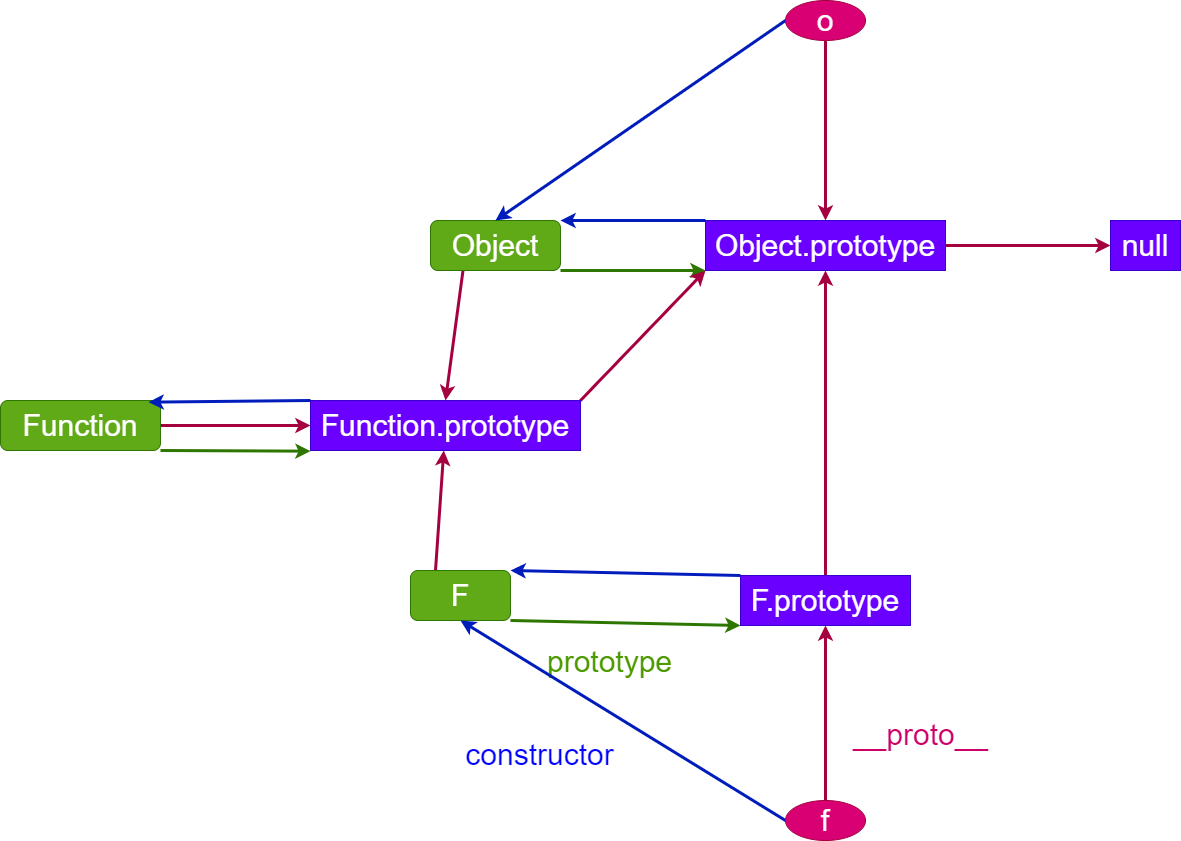

The diagram above was exported from draw.io. Its source (the exported page's mxGraphModel, read from the mxfile embedded in the PNG):
<mxGraphModel dx="2324" dy="3066" grid="1" gridSize="10" guides="1" tooltips="1" connect="1" arrows="1" fold="1" page="1" pageScale="1" pageWidth="827" pageHeight="1169" math="0" shadow="0">
  <root>
    <mxCell id="0" />
    <mxCell id="1" parent="0" />
    <mxCell id="20tao7V_pMLdsqmyNucs-3" value="null" style="whiteSpace=wrap;html=1;fontSize=30;rounded=0;fillColor=#6a00ff;strokeColor=#3700CC;fontColor=#ffffff;" vertex="1" parent="1">
      <mxGeometry x="730" y="200" width="70" height="50" as="geometry" />
    </mxCell>
    <mxCell id="20tao7V_pMLdsqmyNucs-59" style="edgeStyle=none;rounded=0;orthogonalLoop=1;jettySize=auto;html=1;exitX=1;exitY=1;exitDx=0;exitDy=0;fontSize=30;fontColor=#4D9900;strokeWidth=3;strokeColor=#2D7600;fillColor=#60a917;" edge="1" parent="1" source="20tao7V_pMLdsqmyNucs-6">
      <mxGeometry relative="1" as="geometry">
        <mxPoint x="-70" y="430.66666666666697" as="targetPoint" />
      </mxGeometry>
    </mxCell>
    <mxCell id="20tao7V_pMLdsqmyNucs-61" style="edgeStyle=none;rounded=0;orthogonalLoop=1;jettySize=auto;html=1;exitX=1;exitY=0.5;exitDx=0;exitDy=0;entryX=0;entryY=0.5;entryDx=0;entryDy=0;fontSize=30;fontColor=default;strokeWidth=3;strokeColor=#A50040;fillColor=#d80073;" edge="1" parent="1" source="20tao7V_pMLdsqmyNucs-6" target="20tao7V_pMLdsqmyNucs-9">
      <mxGeometry relative="1" as="geometry" />
    </mxCell>
    <mxCell id="20tao7V_pMLdsqmyNucs-6" value="Function" style="rounded=1;whiteSpace=wrap;html=1;fontSize=30;fillColor=#60a917;strokeColor=#2D7600;fontColor=#ffffff;" vertex="1" parent="1">
      <mxGeometry x="-380" y="380" width="160" height="50" as="geometry" />
    </mxCell>
    <mxCell id="20tao7V_pMLdsqmyNucs-42" style="edgeStyle=none;rounded=0;orthogonalLoop=1;jettySize=auto;html=1;exitX=0.25;exitY=1;exitDx=0;exitDy=0;entryX=0.5;entryY=0;entryDx=0;entryDy=0;fontSize=30;fontColor=default;strokeWidth=3;strokeColor=#A50040;fillColor=#d80073;" edge="1" parent="1" source="20tao7V_pMLdsqmyNucs-7" target="20tao7V_pMLdsqmyNucs-9">
      <mxGeometry relative="1" as="geometry" />
    </mxCell>
    <mxCell id="20tao7V_pMLdsqmyNucs-57" style="edgeStyle=none;rounded=0;orthogonalLoop=1;jettySize=auto;html=1;exitX=1;exitY=1;exitDx=0;exitDy=0;entryX=0;entryY=1;entryDx=0;entryDy=0;fontSize=30;fontColor=#4D9900;strokeWidth=3;strokeColor=#2D7600;fillColor=#60a917;" edge="1" parent="1" source="20tao7V_pMLdsqmyNucs-7" target="20tao7V_pMLdsqmyNucs-10">
      <mxGeometry relative="1" as="geometry" />
    </mxCell>
    <mxCell id="20tao7V_pMLdsqmyNucs-7" value="Object" style="rounded=1;whiteSpace=wrap;html=1;fontSize=30;fillColor=#60a917;strokeColor=#2D7600;fontColor=#ffffff;" vertex="1" parent="1">
      <mxGeometry x="50" y="200" width="130" height="50" as="geometry" />
    </mxCell>
    <mxCell id="20tao7V_pMLdsqmyNucs-46" style="edgeStyle=none;rounded=0;orthogonalLoop=1;jettySize=auto;html=1;exitX=1;exitY=0;exitDx=0;exitDy=0;entryX=0;entryY=1;entryDx=0;entryDy=0;fontSize=30;fontColor=default;strokeWidth=3;strokeColor=#A50040;fillColor=#d80073;" edge="1" parent="1" source="20tao7V_pMLdsqmyNucs-9" target="20tao7V_pMLdsqmyNucs-10">
      <mxGeometry relative="1" as="geometry" />
    </mxCell>
    <mxCell id="20tao7V_pMLdsqmyNucs-60" style="edgeStyle=none;rounded=0;orthogonalLoop=1;jettySize=auto;html=1;exitX=0;exitY=0;exitDx=0;exitDy=0;entryX=0.925;entryY=0.033;entryDx=0;entryDy=0;entryPerimeter=0;fontSize=30;fontColor=#4D9900;strokeWidth=3;strokeColor=#001DBC;fillColor=#0050ef;" edge="1" parent="1" source="20tao7V_pMLdsqmyNucs-9" target="20tao7V_pMLdsqmyNucs-6">
      <mxGeometry relative="1" as="geometry" />
    </mxCell>
    <mxCell id="20tao7V_pMLdsqmyNucs-9" value="Function.prototype" style="rounded=0;whiteSpace=wrap;html=1;fontSize=30;fillColor=#6a00ff;strokeColor=#3700CC;fontColor=#ffffff;" vertex="1" parent="1">
      <mxGeometry x="-70" y="380" width="270" height="50" as="geometry" />
    </mxCell>
    <mxCell id="20tao7V_pMLdsqmyNucs-30" style="rounded=0;orthogonalLoop=1;jettySize=auto;html=1;fontSize=30;fontColor=default;strokeWidth=3;entryX=0;entryY=0.5;entryDx=0;entryDy=0;strokeColor=#A50040;fillColor=#d80073;exitX=1;exitY=0.5;exitDx=0;exitDy=0;" edge="1" parent="1" source="20tao7V_pMLdsqmyNucs-10" target="20tao7V_pMLdsqmyNucs-3">
      <mxGeometry relative="1" as="geometry">
        <mxPoint x="445.52941176470586" y="70" as="targetPoint" />
      </mxGeometry>
    </mxCell>
    <mxCell id="20tao7V_pMLdsqmyNucs-58" style="edgeStyle=none;rounded=0;orthogonalLoop=1;jettySize=auto;html=1;exitX=0;exitY=0;exitDx=0;exitDy=0;entryX=1;entryY=0;entryDx=0;entryDy=0;fontSize=30;fontColor=#4D9900;strokeWidth=3;strokeColor=#001DBC;fillColor=#0050ef;" edge="1" parent="1" source="20tao7V_pMLdsqmyNucs-10" target="20tao7V_pMLdsqmyNucs-7">
      <mxGeometry relative="1" as="geometry" />
    </mxCell>
    <mxCell id="20tao7V_pMLdsqmyNucs-10" value="Object.prototype" style="rounded=0;whiteSpace=wrap;html=1;fontSize=30;fillColor=#6a00ff;strokeColor=#3700CC;fontColor=#ffffff;" vertex="1" parent="1">
      <mxGeometry x="325" y="200" width="240" height="50" as="geometry" />
    </mxCell>
    <mxCell id="20tao7V_pMLdsqmyNucs-41" style="rounded=0;orthogonalLoop=1;jettySize=auto;html=1;exitX=0.25;exitY=0;exitDx=0;exitDy=0;fontSize=30;fontColor=default;strokeWidth=3;strokeColor=#A50040;fillColor=#d80073;" edge="1" parent="1" source="20tao7V_pMLdsqmyNucs-17" target="20tao7V_pMLdsqmyNucs-9">
      <mxGeometry relative="1" as="geometry">
        <mxPoint x="-40" y="559.9999999999995" as="targetPoint" />
      </mxGeometry>
    </mxCell>
    <mxCell id="20tao7V_pMLdsqmyNucs-50" style="edgeStyle=none;rounded=0;orthogonalLoop=1;jettySize=auto;html=1;exitX=1;exitY=1;exitDx=0;exitDy=0;entryX=0;entryY=1;entryDx=0;entryDy=0;fontSize=30;fontColor=#4D9900;strokeWidth=3;fillColor=#60a917;strokeColor=#2D7600;" edge="1" parent="1" source="20tao7V_pMLdsqmyNucs-17" target="20tao7V_pMLdsqmyNucs-19">
      <mxGeometry relative="1" as="geometry" />
    </mxCell>
    <mxCell id="20tao7V_pMLdsqmyNucs-52" value="prototype" style="edgeLabel;html=1;align=center;verticalAlign=middle;resizable=0;points=[];fontSize=30;fontColor=#4D9900;" vertex="1" connectable="0" parent="20tao7V_pMLdsqmyNucs-50">
      <mxGeometry x="-0.5971" y="6" width="150" height="50" relative="1" as="geometry">
        <mxPoint x="-22" y="21" as="offset" />
      </mxGeometry>
    </mxCell>
    <mxCell id="20tao7V_pMLdsqmyNucs-17" value="F" style="rounded=1;whiteSpace=wrap;html=1;fontSize=30;fillColor=#60a917;strokeColor=#2D7600;fontColor=#ffffff;" vertex="1" parent="1">
      <mxGeometry x="30" y="550" width="100" height="50" as="geometry" />
    </mxCell>
    <mxCell id="20tao7V_pMLdsqmyNucs-20" style="rounded=0;orthogonalLoop=1;jettySize=auto;html=1;fontSize=30;strokeWidth=3;fillColor=#d80073;strokeColor=#A50040;exitX=0.5;exitY=0;exitDx=0;exitDy=0;entryX=0.5;entryY=1;entryDx=0;entryDy=0;" edge="1" parent="1" source="20tao7V_pMLdsqmyNucs-18" target="20tao7V_pMLdsqmyNucs-19">
      <mxGeometry relative="1" as="geometry">
        <mxPoint x="440" y="610" as="targetPoint" />
        <mxPoint x="440" y="770" as="sourcePoint" />
      </mxGeometry>
    </mxCell>
    <mxCell id="20tao7V_pMLdsqmyNucs-21" value="__proto__" style="edgeLabel;html=1;align=center;verticalAlign=middle;resizable=0;points=[];fontSize=30;fontColor=#CC0066;" vertex="1" connectable="0" parent="20tao7V_pMLdsqmyNucs-20">
      <mxGeometry x="0.4869" y="3" width="160" height="50" relative="1" as="geometry">
        <mxPoint x="18" y="40" as="offset" />
      </mxGeometry>
    </mxCell>
    <mxCell id="20tao7V_pMLdsqmyNucs-53" style="edgeStyle=none;rounded=0;orthogonalLoop=1;jettySize=auto;html=1;exitX=0;exitY=0.5;exitDx=0;exitDy=0;entryX=0.5;entryY=1;entryDx=0;entryDy=0;fontSize=30;fontColor=#4D9900;strokeWidth=3;fillColor=#0050ef;strokeColor=#001DBC;" edge="1" parent="1" source="20tao7V_pMLdsqmyNucs-18" target="20tao7V_pMLdsqmyNucs-17">
      <mxGeometry relative="1" as="geometry" />
    </mxCell>
    <mxCell id="20tao7V_pMLdsqmyNucs-54" value="constructor" style="edgeLabel;html=1;align=center;verticalAlign=middle;resizable=0;points=[];fontSize=30;fontColor=#0000FF;" vertex="1" connectable="0" parent="20tao7V_pMLdsqmyNucs-53">
      <mxGeometry x="-0.1075" y="-6" width="170" height="50" relative="1" as="geometry">
        <mxPoint x="-188" y="4" as="offset" />
      </mxGeometry>
    </mxCell>
    <mxCell id="20tao7V_pMLdsqmyNucs-18" value="f" style="ellipse;whiteSpace=wrap;html=1;fontSize=30;fillColor=#d80073;fontColor=#ffffff;strokeColor=#A50040;" vertex="1" parent="1">
      <mxGeometry x="405" y="780" width="80" height="40" as="geometry" />
    </mxCell>
    <mxCell id="20tao7V_pMLdsqmyNucs-27" style="rounded=0;orthogonalLoop=1;jettySize=auto;html=1;exitX=0.5;exitY=0;exitDx=0;exitDy=0;entryX=0.5;entryY=1;entryDx=0;entryDy=0;fontSize=30;fontColor=default;strokeWidth=3;strokeColor=#A50040;fillColor=#d80073;" edge="1" parent="1" source="20tao7V_pMLdsqmyNucs-19" target="20tao7V_pMLdsqmyNucs-10">
      <mxGeometry relative="1" as="geometry" />
    </mxCell>
    <mxCell id="20tao7V_pMLdsqmyNucs-56" style="edgeStyle=none;rounded=0;orthogonalLoop=1;jettySize=auto;html=1;exitX=0;exitY=0;exitDx=0;exitDy=0;entryX=1;entryY=0;entryDx=0;entryDy=0;fontSize=30;fontColor=#4D9900;strokeWidth=3;strokeColor=#001DBC;fillColor=#0050ef;" edge="1" parent="1" source="20tao7V_pMLdsqmyNucs-19" target="20tao7V_pMLdsqmyNucs-17">
      <mxGeometry relative="1" as="geometry" />
    </mxCell>
    <mxCell id="20tao7V_pMLdsqmyNucs-19" value="F.prototype" style="rounded=0;whiteSpace=wrap;html=1;fontSize=30;fillColor=#6a00ff;fontColor=#ffffff;strokeColor=#3700CC;" vertex="1" parent="1">
      <mxGeometry x="360" y="555" width="170" height="50" as="geometry" />
    </mxCell>
    <mxCell id="20tao7V_pMLdsqmyNucs-32" style="edgeStyle=none;rounded=0;orthogonalLoop=1;jettySize=auto;html=1;exitX=0.5;exitY=1;exitDx=0;exitDy=0;entryX=0.5;entryY=0;entryDx=0;entryDy=0;fontSize=30;fontColor=default;strokeWidth=3;strokeColor=#A50040;fillColor=#d80073;" edge="1" parent="1" source="20tao7V_pMLdsqmyNucs-31" target="20tao7V_pMLdsqmyNucs-10">
      <mxGeometry relative="1" as="geometry" />
    </mxCell>
    <mxCell id="20tao7V_pMLdsqmyNucs-55" style="edgeStyle=none;rounded=0;orthogonalLoop=1;jettySize=auto;html=1;exitX=0;exitY=0.5;exitDx=0;exitDy=0;entryX=0.5;entryY=0;entryDx=0;entryDy=0;fontSize=30;fontColor=#4D9900;strokeWidth=3;strokeColor=#001DBC;fillColor=#0050ef;" edge="1" parent="1" source="20tao7V_pMLdsqmyNucs-31" target="20tao7V_pMLdsqmyNucs-7">
      <mxGeometry relative="1" as="geometry" />
    </mxCell>
    <mxCell id="20tao7V_pMLdsqmyNucs-31" value="o" style="ellipse;whiteSpace=wrap;html=1;fontSize=30;fillColor=#d80073;fontColor=#ffffff;strokeColor=#A50040;" vertex="1" parent="1">
      <mxGeometry x="405" y="-20" width="80" height="40" as="geometry" />
    </mxCell>
  </root>
</mxGraphModel>